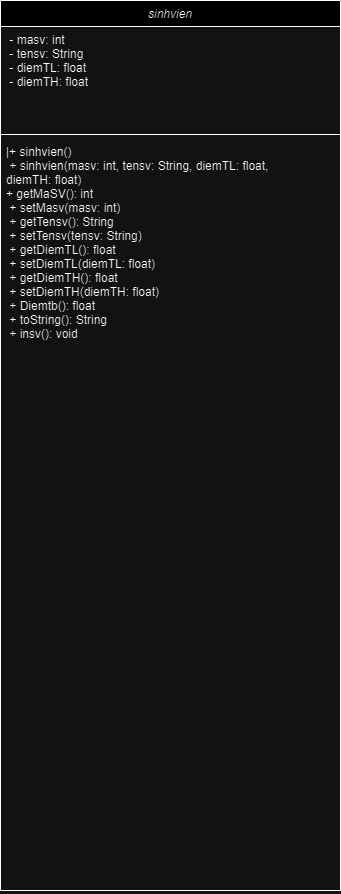

The diagram above was exported from draw.io. Its source (the exported page's mxGraphModel, read from the mxfile embedded in the PNG):
<mxGraphModel dx="611" dy="471" grid="1" gridSize="10" guides="1" tooltips="1" connect="1" arrows="1" fold="1" page="1" pageScale="1" pageWidth="827" pageHeight="1169" math="0" shadow="0">
  <root>
    <mxCell id="WIyWlLk6GJQsqaUBKTNV-0" />
    <mxCell id="WIyWlLk6GJQsqaUBKTNV-1" parent="WIyWlLk6GJQsqaUBKTNV-0" />
    <mxCell id="zkfFHV4jXpPFQw0GAbJ--0" value="sinhvien" style="swimlane;fontStyle=2;align=center;verticalAlign=top;childLayout=stackLayout;horizontal=1;startSize=26;horizontalStack=0;resizeParent=1;resizeLast=0;collapsible=1;marginBottom=0;rounded=0;shadow=0;strokeWidth=1;" parent="WIyWlLk6GJQsqaUBKTNV-1" vertex="1">
      <mxGeometry x="73" y="100" width="340" height="890" as="geometry">
        <mxRectangle x="230" y="140" width="160" height="26" as="alternateBounds" />
      </mxGeometry>
    </mxCell>
    <mxCell id="zkfFHV4jXpPFQw0GAbJ--1" value=" - masv: int           &#10; - tensv: String       &#10; - diemTL: float       &#10; - diemTH: float " style="text;align=left;verticalAlign=top;spacingLeft=4;spacingRight=4;overflow=hidden;rotatable=0;points=[[0,0.5],[1,0.5]];portConstraint=eastwest;" parent="zkfFHV4jXpPFQw0GAbJ--0" vertex="1">
      <mxGeometry y="26" width="340" height="104" as="geometry" />
    </mxCell>
    <mxCell id="zkfFHV4jXpPFQw0GAbJ--4" value="" style="line;html=1;strokeWidth=1;align=left;verticalAlign=middle;spacingTop=-1;spacingLeft=3;spacingRight=3;rotatable=0;labelPosition=right;points=[];portConstraint=eastwest;" parent="zkfFHV4jXpPFQw0GAbJ--0" vertex="1">
      <mxGeometry y="130" width="340" height="8" as="geometry" />
    </mxCell>
    <mxCell id="zkfFHV4jXpPFQw0GAbJ--5" value="|+ sinhvien()          &#10; + sinhvien(masv: int, tensv: String, diemTL: float, &#10;diemTH: float) &#10;+ getMaSV(): int      &#10; + setMasv(masv: int)  &#10; + getTensv(): String  &#10; + setTensv(tensv: String) &#10; + getDiemTL(): float  &#10; + setDiemTL(diemTL: float) &#10; + getDiemTH(): float  &#10; + setDiemTH(diemTH: float) &#10; + Diemtb(): float     &#10; + toString(): String  &#10; + insv(): void        " style="text;align=left;verticalAlign=top;spacingLeft=4;spacingRight=4;overflow=hidden;rotatable=0;points=[[0,0.5],[1,0.5]];portConstraint=eastwest;" parent="zkfFHV4jXpPFQw0GAbJ--0" vertex="1">
      <mxGeometry y="138" width="340" height="752" as="geometry" />
    </mxCell>
  </root>
</mxGraphModel>